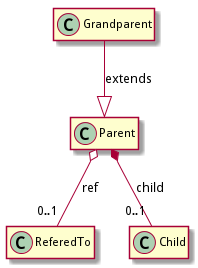

The diagram above was rendered by PlantUML. Its source (embedded in the PNG):
@startuml
hide empty members
Parent o-- "0..1"ReferedTo : ref
Parent *-- "0..1" Child : child
Grandparent --|> Parent : extends
@enduml